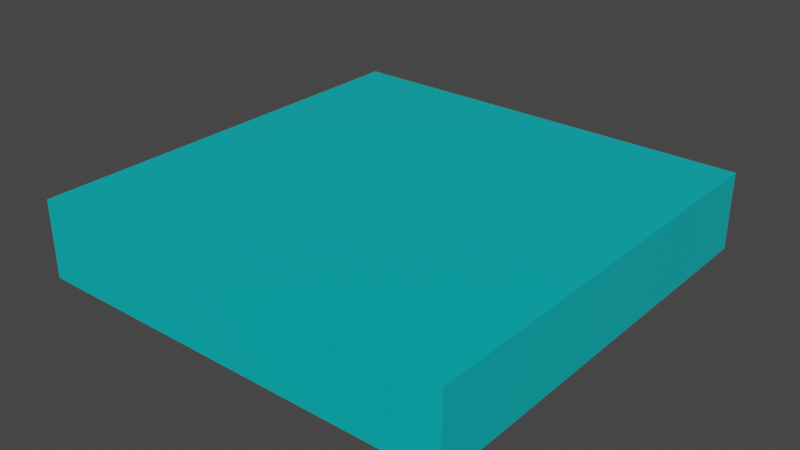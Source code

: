 # Source: tile_water.blend  (saved by Blender 2.91.10; exported with 4.5.12 LTS)
import bpy
from mathutils import Matrix  # noqa: F401  (used for matrix-valued properties, if any)

bpy.ops.wm.read_factory_settings(use_empty=True)
scene = bpy.context.scene
scene.name = 'Scene'

# ---- collections
col_collection = bpy.data.collections.new('Collection'); scene.collection.children.link(col_collection)

# ---- materials (node trees are filled in below, after node groups)
mat_material_002 = bpy.data.materials.new('Material.002')
mat_material_002.alpha_threshold = 0.0
mat_material_002.use_transparent_shadow = False
mat_material_002.line_color = (0.0, 0.0, 0.0, 1.0)

# ---- material node trees
mat_material_002.use_nodes = True; mat_material_002.node_tree.nodes.clear()
_N = mat_material_002.node_tree.nodes; _L = mat_material_002.node_tree.links
n0 = _N.new('ShaderNodeOutputMaterial'); n0.name = 'Material Output'; n0.location = (300, 300)
n1 = _N.new('ShaderNodeBsdfPrincipled'); n1.name = 'Principled BSDF'; n1.location = (10, 300)
n1.distribution = 'GGX'
n1.subsurface_method = 'BURLEY'
n1.inputs[0].default_value = (0.0, 0.4928, 0.5225, 1.0)
n1.inputs[2].default_value = 0.4
n1.inputs[3].default_value = 1.45
n1.inputs[27].default_value = (0.0, 0.0, 0.0, 1.0)
n1.inputs[28].default_value = 1.0
_L.new(n1.outputs[0], n0.inputs[0])
n0.is_active_output = True

# ---- world
world_world = bpy.data.worlds.new('World'); scene.world = world_world
world_world.use_nodes = True; world_world.node_tree.nodes.clear()
_N = world_world.node_tree.nodes; _L = world_world.node_tree.links
n0 = _N.new('ShaderNodeOutputWorld'); n0.name = 'World Output'; n0.location = (300, 300)
n1 = _N.new('ShaderNodeBackground'); n1.name = 'Background'; n1.location = (10, 300)
n1.inputs[0].default_value = (0.05088, 0.05088, 0.05088, 1.0)
_L.new(n1.outputs[0], n0.inputs[0])
n0.is_active_output = True
world_world.color = (0.05088, 0.05088, 0.05088)
world_world.use_sun_shadow = False
world_world.sun_shadow_jitter_overblur = 0.0

# ---- meshes
me_cube_002 = bpy.data.meshes.new('Cube.002')
me_cube_002.from_pydata([(1.0, 1.0, 1.0), (1.0, 1.0, -1.0), (1.0, -1.0, 1.0), (1.0, -1.0, -1.0), (-1.0, 1.0, 1.0), (-1.0, 1.0, -1.0), (-1.0, -1.0, 1.0), (-1.0, -1.0, -1.0)], [], [(0, 4, 6, 2), (3, 2, 6, 7), (7, 6, 4, 5), (5, 1, 3, 7), (1, 0, 2, 3), (5, 4, 0, 1)])
_uv = me_cube_002.uv_layers.new(name='UVMap')
_uv.uv.foreach_set('vector', [0.625, 0.5, 0.875, 0.5, 0.875, 0.75, 0.625, 0.75, 0.375, 0.75, 0.625, 0.75, 0.625, 1.0, 0.375, 1.0, 0.375, 0.0, 0.625, 0.0, 0.625, 0.25, 0.375, 0.25, 0.125, 0.5, 0.375, 0.5, 0.375, 0.75, 0.125, 0.75, 0.375, 0.5, 0.625, 0.5, 0.625, 0.75, 0.375, 0.75, 0.375, 0.25, 0.625, 0.25, 0.625, 0.5, 0.375, 0.5])
me_cube_002.materials.append(mat_material_002)
me_cube_002.use_remesh_preserve_volume = False
me_cube_002.use_remesh_preserve_attributes = False
me_cube_002.use_mirror_vertex_groups = False
me_cube_002.update()

# ---- objects
ob_cube_001 = bpy.data.objects.new('Cube.001', me_cube_002)

# ---- transforms, parenting, visibility, modifiers, constraints
ob_cube_001.location = (0.0, 0.0, 0.25)
ob_cube_001.scale = (1.0, 1.0, 0.18)
ob_cube_001.lock_rotations_4d = False
ob_cube_001.empty_display_type = 'ARROWS'
ob_cube_001.lineart.crease_threshold = 0.0

# ---- collection membership
col_collection.objects.link(ob_cube_001)

# ---- scene / render settings (as saved in the file)
scene.frame_start = 1; scene.frame_end = 250; scene.frame_set(1)
scene.render.engine = 'BLENDER_EEVEE_NEXT'
scene.cycles.use_denoising = False
scene.cycles.samples = 128
scene.cycles.sampling_pattern = 'TABULATED_SOBOL'
scene.cycles.use_adaptive_sampling = False
scene.cycles.use_light_tree = False
scene.view_settings.view_transform = 'Filmic'
bpy.context.view_layer.update()

# ---- added for rendering (the .blend has no active camera and no usable light): camera, sun
cam_auto = bpy.data.cameras.new('AutoCamera')
cam_auto.lens = 50.0
cam_auto.sensor_width = 36.0
cam_auto.clip_end = 1000.0
ob_auto_camera = bpy.data.objects.new('AutoCamera', cam_auto)
scene.collection.objects.link(ob_auto_camera)
ob_auto_camera.location = (2.63804, -3.16565, 2.36043)
ob_auto_camera.rotation_euler = (1.09748, -7.21219e-08, 0.694738)
scene.camera = ob_auto_camera
light_auto_sun = bpy.data.lights.new('AutoSun', 'SUN')
light_auto_sun.energy = 3.0
light_auto_sun.angle = 0.0523599
ob_auto_sun = bpy.data.objects.new('AutoSun', light_auto_sun)
scene.collection.objects.link(ob_auto_sun)
ob_auto_sun.rotation_euler = (0.872665, 0.174533, 0.523599)
bpy.context.view_layer.update()
